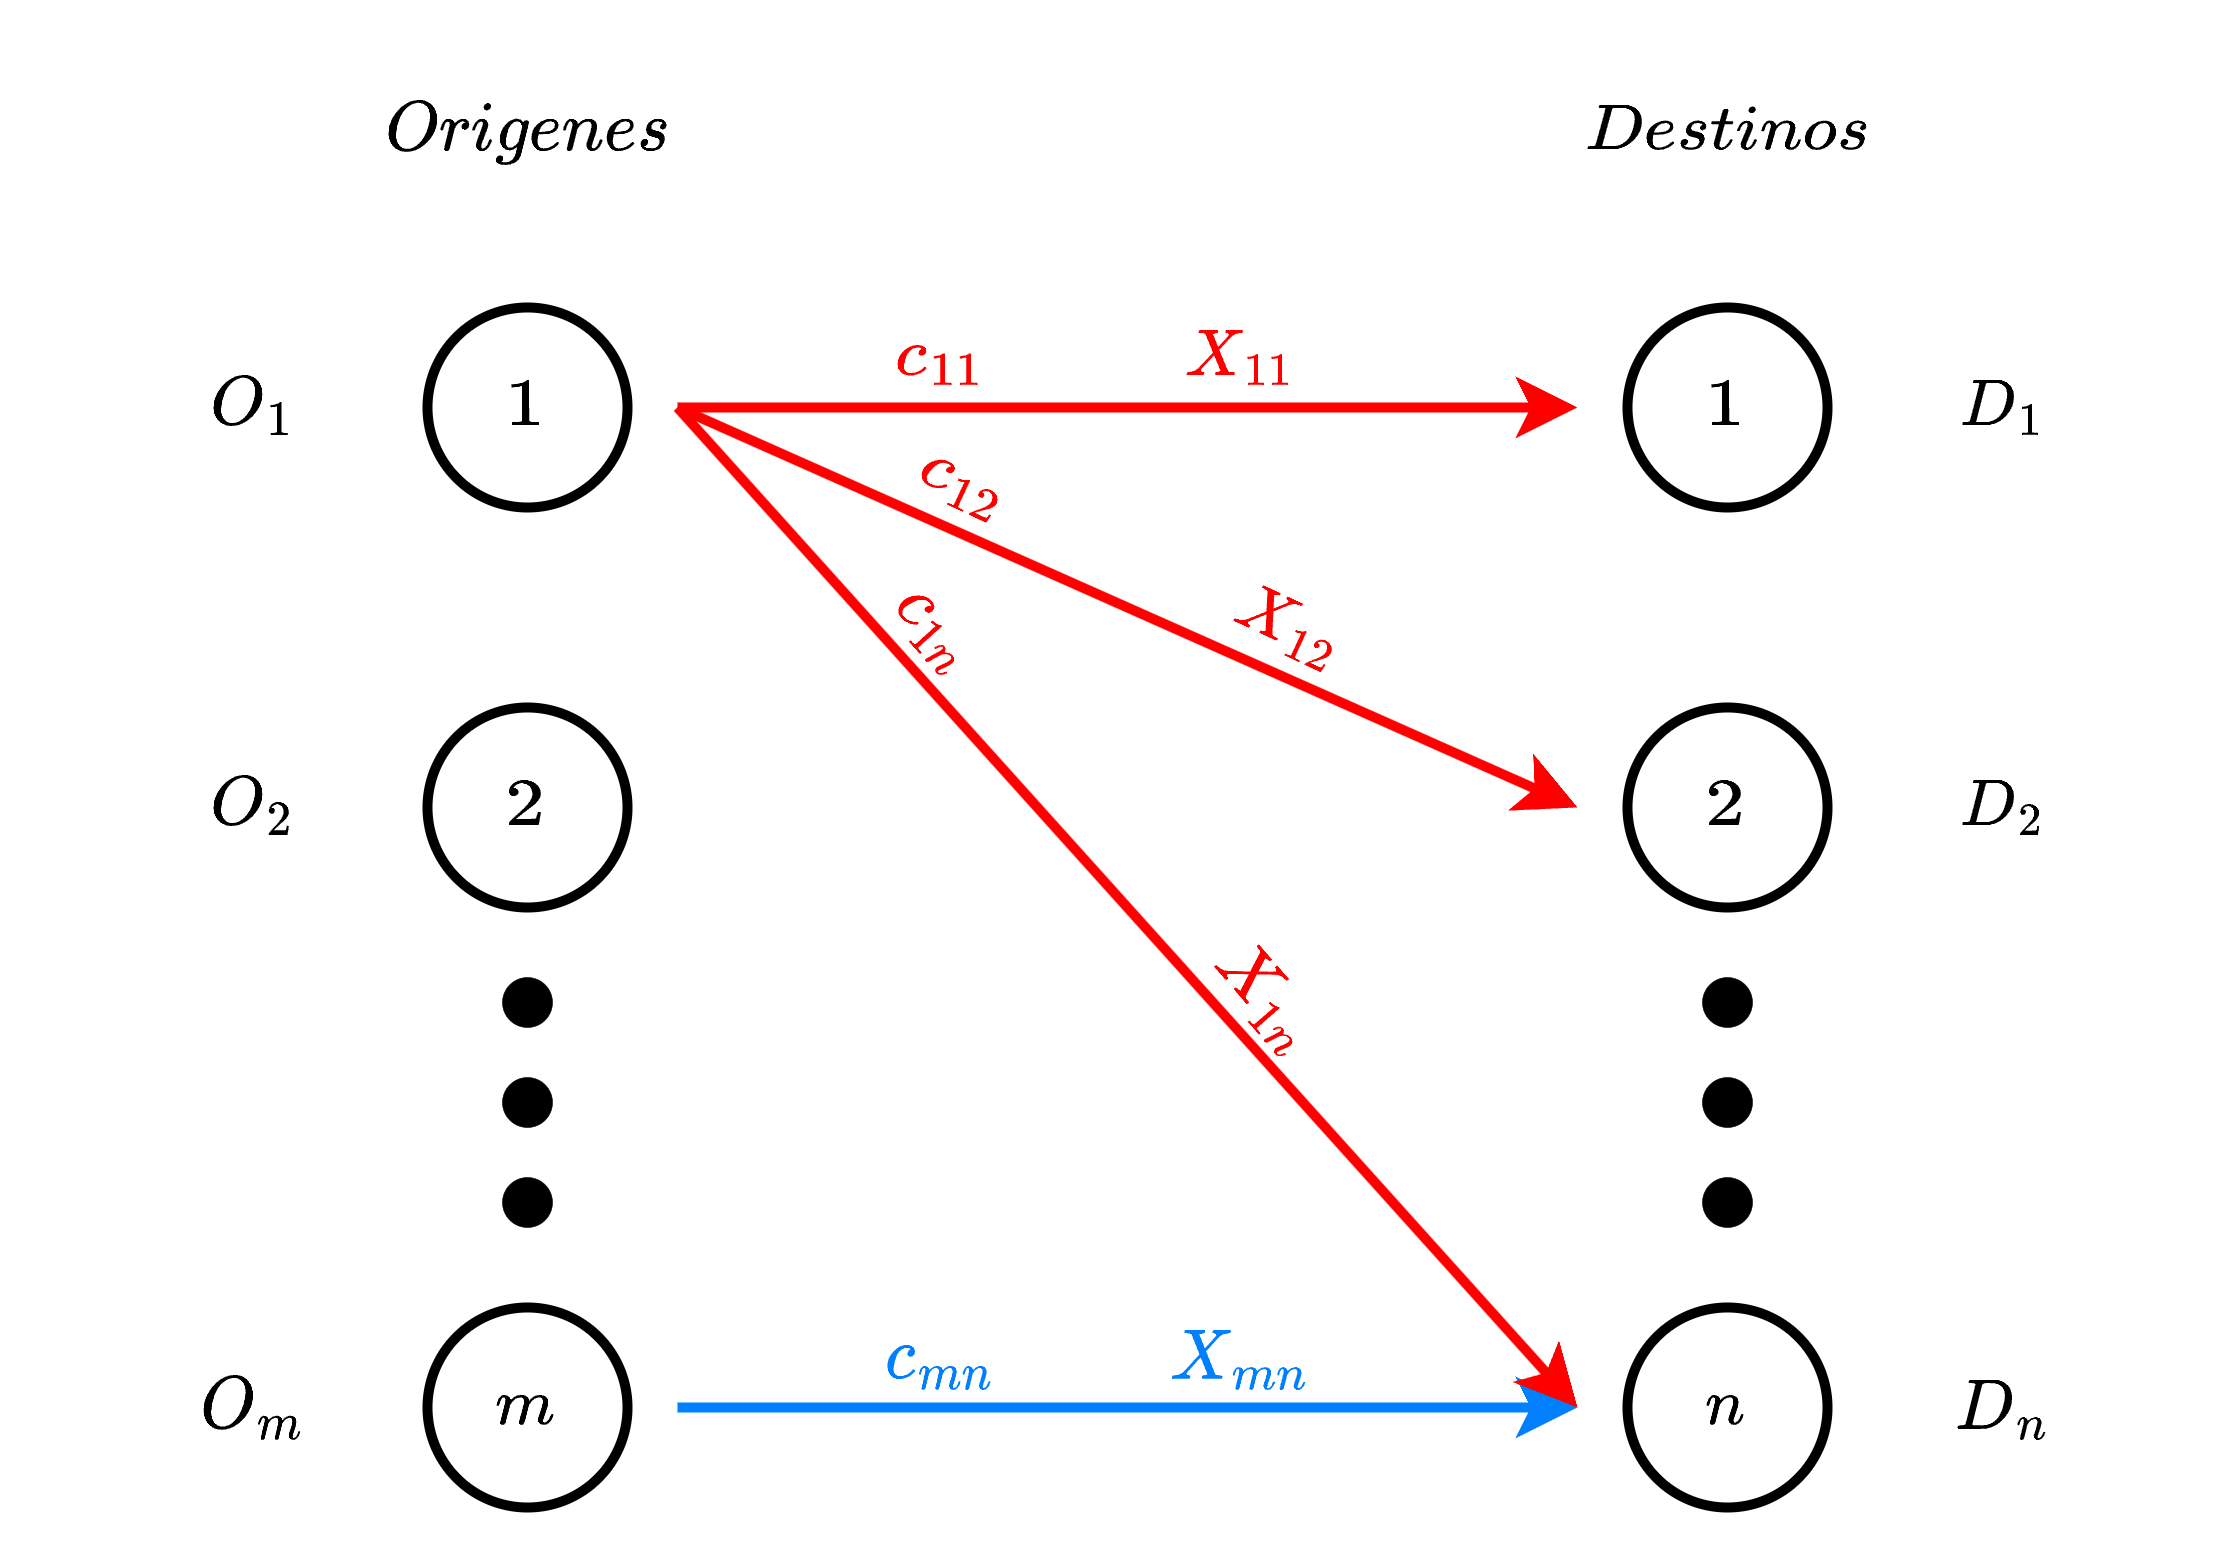

The diagram above was exported from draw.io. Its source (the exported page's mxGraphModel, read from the mxfile embedded in the PNG):
<mxGraphModel dx="1416" dy="818" grid="1" gridSize="10" guides="1" tooltips="1" connect="1" arrows="1" fold="1" page="1" pageScale="1" pageWidth="1169" pageHeight="827" math="1" shadow="0">
  <root>
    <mxCell id="0" />
    <mxCell id="1" parent="0" />
    <mxCell id="-LLXs9rayRILpxhsP4C7-23" style="edgeStyle=orthogonalEdgeStyle;rounded=0;orthogonalLoop=1;jettySize=auto;html=1;strokeWidth=2;strokeColor=#FF0000;" parent="1" edge="1">
      <mxGeometry relative="1" as="geometry">
        <mxPoint x="570" y="380" as="sourcePoint" />
        <mxPoint x="750" y="380" as="targetPoint" />
      </mxGeometry>
    </mxCell>
    <mxCell id="-LLXs9rayRILpxhsP4C7-1" value="$$1$$" style="ellipse;whiteSpace=wrap;html=1;aspect=fixed;strokeWidth=2;" parent="1" vertex="1">
      <mxGeometry x="520" y="360" width="40" height="40" as="geometry" />
    </mxCell>
    <mxCell id="-LLXs9rayRILpxhsP4C7-2" value="$$2$$" style="ellipse;whiteSpace=wrap;html=1;aspect=fixed;strokeWidth=2;" parent="1" vertex="1">
      <mxGeometry x="520" y="440" width="40" height="40" as="geometry" />
    </mxCell>
    <mxCell id="-LLXs9rayRILpxhsP4C7-4" value="" style="ellipse;whiteSpace=wrap;html=1;aspect=fixed;strokeWidth=0;fillStyle=solid;fillColor=#000000;" parent="1" vertex="1">
      <mxGeometry x="535" y="494" width="10" height="10" as="geometry" />
    </mxCell>
    <mxCell id="-LLXs9rayRILpxhsP4C7-5" value="" style="ellipse;whiteSpace=wrap;html=1;aspect=fixed;strokeWidth=0;fillStyle=solid;fillColor=#000000;" parent="1" vertex="1">
      <mxGeometry x="535" y="514" width="10" height="10" as="geometry" />
    </mxCell>
    <mxCell id="-LLXs9rayRILpxhsP4C7-6" value="" style="ellipse;whiteSpace=wrap;html=1;aspect=fixed;strokeWidth=0;fillStyle=solid;fillColor=#000000;" parent="1" vertex="1">
      <mxGeometry x="535" y="534" width="10" height="10" as="geometry" />
    </mxCell>
    <mxCell id="-LLXs9rayRILpxhsP4C7-33" style="edgeStyle=none;rounded=0;orthogonalLoop=1;jettySize=auto;html=1;strokeColor=#007FFF;strokeWidth=2;fontColor=#FF0000;" parent="1" edge="1">
      <mxGeometry relative="1" as="geometry">
        <mxPoint x="570" y="580" as="sourcePoint" />
        <mxPoint x="750" y="580" as="targetPoint" />
      </mxGeometry>
    </mxCell>
    <mxCell id="-LLXs9rayRILpxhsP4C7-8" value="$$m$$" style="ellipse;whiteSpace=wrap;html=1;aspect=fixed;strokeWidth=2;" parent="1" vertex="1">
      <mxGeometry x="520" y="560" width="40" height="40" as="geometry" />
    </mxCell>
    <mxCell id="-LLXs9rayRILpxhsP4C7-9" value="$$Origenes$$" style="text;html=1;align=center;verticalAlign=middle;resizable=0;points=[];autosize=1;strokeColor=none;fillColor=none;fillStyle=solid;strokeWidth=2;" parent="1" vertex="1">
      <mxGeometry x="490" y="310" width="100" height="30" as="geometry" />
    </mxCell>
    <mxCell id="-LLXs9rayRILpxhsP4C7-10" value="$$1$$" style="ellipse;whiteSpace=wrap;html=1;aspect=fixed;strokeWidth=2;" parent="1" vertex="1">
      <mxGeometry x="760" y="360" width="40" height="40" as="geometry" />
    </mxCell>
    <mxCell id="-LLXs9rayRILpxhsP4C7-11" value="$$2$$" style="ellipse;whiteSpace=wrap;html=1;aspect=fixed;strokeWidth=2;" parent="1" vertex="1">
      <mxGeometry x="760" y="440" width="40" height="40" as="geometry" />
    </mxCell>
    <mxCell id="-LLXs9rayRILpxhsP4C7-12" value="" style="ellipse;whiteSpace=wrap;html=1;aspect=fixed;strokeWidth=0;fillStyle=solid;fillColor=#000000;" parent="1" vertex="1">
      <mxGeometry x="775" y="494" width="10" height="10" as="geometry" />
    </mxCell>
    <mxCell id="-LLXs9rayRILpxhsP4C7-13" value="" style="ellipse;whiteSpace=wrap;html=1;aspect=fixed;strokeWidth=0;fillStyle=solid;fillColor=#000000;" parent="1" vertex="1">
      <mxGeometry x="775" y="514" width="10" height="10" as="geometry" />
    </mxCell>
    <mxCell id="-LLXs9rayRILpxhsP4C7-14" value="" style="ellipse;whiteSpace=wrap;html=1;aspect=fixed;strokeWidth=0;fillStyle=solid;fillColor=#000000;" parent="1" vertex="1">
      <mxGeometry x="775" y="534" width="10" height="10" as="geometry" />
    </mxCell>
    <mxCell id="-LLXs9rayRILpxhsP4C7-15" value="$$n$$" style="ellipse;whiteSpace=wrap;html=1;aspect=fixed;strokeWidth=2;" parent="1" vertex="1">
      <mxGeometry x="760" y="560" width="40" height="40" as="geometry" />
    </mxCell>
    <mxCell id="-LLXs9rayRILpxhsP4C7-16" value="$$O_1$$" style="text;html=1;align=center;verticalAlign=middle;resizable=0;points=[];autosize=1;strokeColor=none;fillColor=none;" parent="1" vertex="1">
      <mxGeometry x="450" y="365" width="70" height="30" as="geometry" />
    </mxCell>
    <mxCell id="-LLXs9rayRILpxhsP4C7-17" value="$$O_2$$" style="text;html=1;align=center;verticalAlign=middle;resizable=0;points=[];autosize=1;strokeColor=none;fillColor=none;" parent="1" vertex="1">
      <mxGeometry x="450" y="445" width="70" height="30" as="geometry" />
    </mxCell>
    <mxCell id="-LLXs9rayRILpxhsP4C7-18" value="$$O_m$$" style="text;html=1;align=center;verticalAlign=middle;resizable=0;points=[];autosize=1;strokeColor=none;fillColor=none;" parent="1" vertex="1">
      <mxGeometry x="445" y="565" width="80" height="30" as="geometry" />
    </mxCell>
    <mxCell id="-LLXs9rayRILpxhsP4C7-19" value="$$Destinos$$" style="text;html=1;align=center;verticalAlign=middle;resizable=0;points=[];autosize=1;strokeColor=none;fillColor=none;fillStyle=solid;strokeWidth=2;" parent="1" vertex="1">
      <mxGeometry x="730" y="310" width="100" height="30" as="geometry" />
    </mxCell>
    <mxCell id="-LLXs9rayRILpxhsP4C7-20" value="$$D_1$$" style="text;html=1;align=center;verticalAlign=middle;resizable=0;points=[];autosize=1;strokeColor=none;fillColor=none;" parent="1" vertex="1">
      <mxGeometry x="800" y="365" width="70" height="30" as="geometry" />
    </mxCell>
    <mxCell id="-LLXs9rayRILpxhsP4C7-21" value="$$D_2$$" style="text;html=1;align=center;verticalAlign=middle;resizable=0;points=[];autosize=1;strokeColor=none;fillColor=none;" parent="1" vertex="1">
      <mxGeometry x="800" y="445" width="70" height="30" as="geometry" />
    </mxCell>
    <mxCell id="-LLXs9rayRILpxhsP4C7-22" value="$$D_n$$" style="text;html=1;align=center;verticalAlign=middle;resizable=0;points=[];autosize=1;strokeColor=none;fillColor=none;" parent="1" vertex="1">
      <mxGeometry x="800" y="565" width="70" height="30" as="geometry" />
    </mxCell>
    <mxCell id="-LLXs9rayRILpxhsP4C7-24" style="rounded=0;orthogonalLoop=1;jettySize=auto;html=1;strokeWidth=2;strokeColor=#FF0000;" parent="1" edge="1">
      <mxGeometry relative="1" as="geometry">
        <mxPoint x="570" y="380" as="sourcePoint" />
        <mxPoint x="750" y="460" as="targetPoint" />
      </mxGeometry>
    </mxCell>
    <mxCell id="-LLXs9rayRILpxhsP4C7-25" style="rounded=0;orthogonalLoop=1;jettySize=auto;html=1;strokeWidth=2;strokeColor=#FF0000;" parent="1" edge="1">
      <mxGeometry relative="1" as="geometry">
        <mxPoint x="570" y="380" as="sourcePoint" />
        <mxPoint x="750" y="580" as="targetPoint" />
      </mxGeometry>
    </mxCell>
    <mxCell id="-LLXs9rayRILpxhsP4C7-27" value="$$c_{11}$$" style="text;html=1;strokeColor=none;fillColor=none;align=center;verticalAlign=middle;whiteSpace=wrap;rounded=0;fillStyle=solid;strokeWidth=2;fontColor=#FF0000;" parent="1" vertex="1">
      <mxGeometry x="610" y="360" width="26" height="20" as="geometry" />
    </mxCell>
    <mxCell id="-LLXs9rayRILpxhsP4C7-28" value="$$c_{12}$$" style="text;html=1;strokeColor=none;fillColor=none;align=center;verticalAlign=middle;whiteSpace=wrap;rounded=0;fillStyle=solid;strokeWidth=2;fontColor=#FF0000;rotation=25;" parent="1" vertex="1">
      <mxGeometry x="615" y="385" width="26" height="20" as="geometry" />
    </mxCell>
    <mxCell id="-LLXs9rayRILpxhsP4C7-29" value="$$c_{1n}$$" style="text;html=1;strokeColor=none;fillColor=none;align=center;verticalAlign=middle;whiteSpace=wrap;rounded=0;fillStyle=solid;strokeWidth=2;fontColor=#FF0000;rotation=48;" parent="1" vertex="1">
      <mxGeometry x="610" y="414" width="26" height="20" as="geometry" />
    </mxCell>
    <mxCell id="-LLXs9rayRILpxhsP4C7-30" value="$$X_{11}$$" style="text;html=1;strokeColor=none;fillColor=none;align=center;verticalAlign=middle;whiteSpace=wrap;rounded=0;fillStyle=solid;strokeWidth=2;fontColor=#FF0000;" parent="1" vertex="1">
      <mxGeometry x="670" y="360" width="26" height="20" as="geometry" />
    </mxCell>
    <mxCell id="-LLXs9rayRILpxhsP4C7-31" value="$$X_{12}$$" style="text;html=1;strokeColor=none;fillColor=none;align=center;verticalAlign=middle;whiteSpace=wrap;rounded=0;fillStyle=solid;strokeWidth=2;fontColor=#FF0000;rotation=25;" parent="1" vertex="1">
      <mxGeometry x="680" y="414" width="26" height="20" as="geometry" />
    </mxCell>
    <mxCell id="-LLXs9rayRILpxhsP4C7-32" value="$$X_{1n}$$" style="text;html=1;strokeColor=none;fillColor=none;align=center;verticalAlign=middle;whiteSpace=wrap;rounded=0;fillStyle=solid;strokeWidth=2;fontColor=#FF0000;rotation=49;" parent="1" vertex="1">
      <mxGeometry x="676" y="488" width="26" height="20" as="geometry" />
    </mxCell>
    <mxCell id="-LLXs9rayRILpxhsP4C7-34" value="&lt;font color=&quot;#007fff&quot;&gt;$$c_{mn}$$&lt;/font&gt;" style="text;html=1;strokeColor=none;fillColor=none;align=center;verticalAlign=middle;whiteSpace=wrap;rounded=0;fillStyle=solid;strokeWidth=2;fontColor=#FF0000;" parent="1" vertex="1">
      <mxGeometry x="610" y="560" width="26" height="20" as="geometry" />
    </mxCell>
    <mxCell id="-LLXs9rayRILpxhsP4C7-35" value="&lt;font color=&quot;#007fff&quot;&gt;$$X_{mn}$$&lt;/font&gt;" style="text;html=1;strokeColor=none;fillColor=none;align=center;verticalAlign=middle;whiteSpace=wrap;rounded=0;fillStyle=solid;strokeWidth=2;fontColor=#FF0000;" parent="1" vertex="1">
      <mxGeometry x="670" y="560" width="26" height="20" as="geometry" />
    </mxCell>
  </root>
</mxGraphModel>